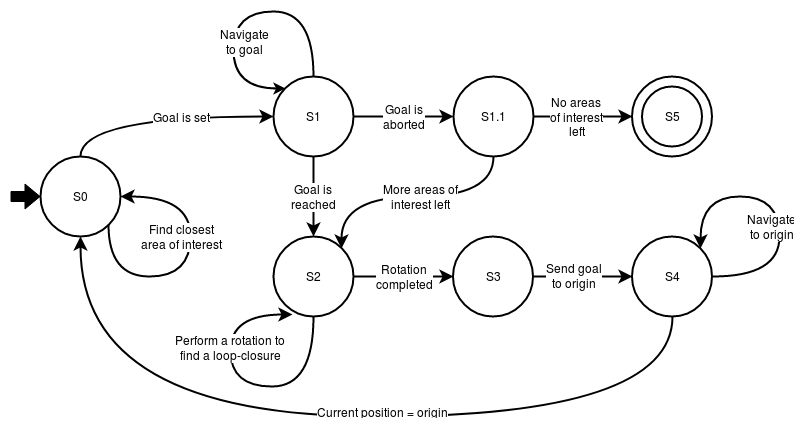

The diagram above was exported from draw.io. Its source (the exported page's mxGraphModel, read from the mxfile embedded in the PNG):
<mxGraphModel dx="968" dy="582" grid="1" gridSize="10" guides="1" tooltips="1" connect="1" arrows="1" fold="1" page="1" pageScale="1" pageWidth="2000" pageHeight="500" math="0" shadow="0">
  <root>
    <mxCell id="0" />
    <mxCell id="1" parent="0" />
    <mxCell id="UMDsBFTmwDF2sX-bTH67-44" value="" style="ellipse;whiteSpace=wrap;html=1;aspect=fixed;strokeWidth=2;" parent="1" vertex="1">
      <mxGeometry x="761.5" y="120" width="80" height="80" as="geometry" />
    </mxCell>
    <mxCell id="UMDsBFTmwDF2sX-bTH67-4" style="edgeStyle=orthogonalEdgeStyle;orthogonalLoop=1;jettySize=auto;html=1;exitX=0.5;exitY=0;exitDx=0;exitDy=0;entryX=0;entryY=0.5;entryDx=0;entryDy=0;curved=1;endSize=8;strokeWidth=2;" parent="1" source="UMDsBFTmwDF2sX-bTH67-2" target="UMDsBFTmwDF2sX-bTH67-3" edge="1">
      <mxGeometry relative="1" as="geometry">
        <mxPoint x="380" y="345" as="sourcePoint" />
        <Array as="points">
          <mxPoint x="210" y="160" />
        </Array>
      </mxGeometry>
    </mxCell>
    <mxCell id="UMDsBFTmwDF2sX-bTH67-5" value="Goal is set" style="text;html=1;resizable=0;points=[];align=center;verticalAlign=middle;labelBackgroundColor=#ffffff;" parent="UMDsBFTmwDF2sX-bTH67-4" vertex="1" connectable="0">
      <mxGeometry x="-0.4524" y="-20" relative="1" as="geometry">
        <mxPoint x="76" y="-20" as="offset" />
      </mxGeometry>
    </mxCell>
    <mxCell id="UMDsBFTmwDF2sX-bTH67-2" value="S0" style="ellipse;whiteSpace=wrap;html=1;aspect=fixed;strokeWidth=2;" parent="1" vertex="1">
      <mxGeometry x="170" y="200" width="80" height="80" as="geometry" />
    </mxCell>
    <mxCell id="UMDsBFTmwDF2sX-bTH67-40" value="S5" style="ellipse;whiteSpace=wrap;html=1;aspect=fixed;strokeWidth=2;" parent="1" vertex="1">
      <mxGeometry x="771.5" y="130" width="60" height="60" as="geometry" />
    </mxCell>
    <mxCell id="UMDsBFTmwDF2sX-bTH67-21" value="" style="edgeStyle=orthogonalEdgeStyle;curved=1;orthogonalLoop=1;jettySize=auto;html=1;fillColor=#000000;exitX=1;exitY=0.5;exitDx=0;exitDy=0;entryX=0;entryY=0.5;entryDx=0;entryDy=0;endSize=8;strokeWidth=2;" parent="1" source="UMDsBFTmwDF2sX-bTH67-3" target="UMDsBFTmwDF2sX-bTH67-20" edge="1">
      <mxGeometry relative="1" as="geometry">
        <Array as="points">
          <mxPoint x="543" y="160" />
          <mxPoint x="543" y="160" />
        </Array>
      </mxGeometry>
    </mxCell>
    <mxCell id="UMDsBFTmwDF2sX-bTH67-22" value="Goal is&lt;br&gt;aborted" style="text;html=1;resizable=0;points=[];align=center;verticalAlign=middle;labelBackgroundColor=#ffffff;" parent="UMDsBFTmwDF2sX-bTH67-21" vertex="1" connectable="0">
      <mxGeometry x="-0.2" y="-3" relative="1" as="geometry">
        <mxPoint x="10" y="-3" as="offset" />
      </mxGeometry>
    </mxCell>
    <mxCell id="UMDsBFTmwDF2sX-bTH67-27" value="&lt;font style=&quot;font-size: 12px&quot;&gt;Goal is&lt;br&gt;reached&lt;br&gt;&lt;/font&gt;" style="edgeStyle=orthogonalEdgeStyle;curved=1;orthogonalLoop=1;jettySize=auto;html=1;startArrow=none;startFill=0;endArrow=classic;endFill=1;fillColor=#000000;endSize=8;strokeWidth=2;" parent="1" source="UMDsBFTmwDF2sX-bTH67-3" target="UMDsBFTmwDF2sX-bTH67-12" edge="1">
      <mxGeometry relative="1" as="geometry">
        <Array as="points">
          <mxPoint x="443" y="260" />
          <mxPoint x="443" y="260" />
        </Array>
      </mxGeometry>
    </mxCell>
    <mxCell id="UMDsBFTmwDF2sX-bTH67-3" value="S1" style="ellipse;whiteSpace=wrap;html=1;aspect=fixed;strokeWidth=2;" parent="1" vertex="1">
      <mxGeometry x="403" y="120" width="80" height="80" as="geometry" />
    </mxCell>
    <mxCell id="UMDsBFTmwDF2sX-bTH67-24" style="edgeStyle=orthogonalEdgeStyle;curved=1;orthogonalLoop=1;jettySize=auto;html=1;entryX=0;entryY=0.5;entryDx=0;entryDy=0;fillColor=#000000;exitX=1;exitY=0.5;exitDx=0;exitDy=0;endSize=8;strokeWidth=2;" parent="1" source="UMDsBFTmwDF2sX-bTH67-20" target="UMDsBFTmwDF2sX-bTH67-44" edge="1">
      <mxGeometry relative="1" as="geometry">
        <Array as="points">
          <mxPoint x="760" y="160" />
          <mxPoint x="760" y="160" />
        </Array>
        <mxPoint x="710" y="150" as="sourcePoint" />
      </mxGeometry>
    </mxCell>
    <mxCell id="UMDsBFTmwDF2sX-bTH67-25" value="&lt;div&gt;No areas&lt;br&gt;of interest&lt;br&gt;left&lt;/div&gt;" style="text;html=1;resizable=0;points=[];align=center;verticalAlign=middle;labelBackgroundColor=#ffffff;" parent="UMDsBFTmwDF2sX-bTH67-24" vertex="1" connectable="0">
      <mxGeometry x="-0.0413" y="3" relative="1" as="geometry">
        <mxPoint x="-4" y="3" as="offset" />
      </mxGeometry>
    </mxCell>
    <mxCell id="aT3trYRV5uOkUXEBI_1l-2" style="edgeStyle=orthogonalEdgeStyle;orthogonalLoop=1;jettySize=auto;html=1;exitX=0.5;exitY=1;exitDx=0;exitDy=0;entryX=1;entryY=0;entryDx=0;entryDy=0;curved=1;endSize=8;strokeWidth=2;" edge="1" parent="1" source="UMDsBFTmwDF2sX-bTH67-20" target="UMDsBFTmwDF2sX-bTH67-12">
      <mxGeometry relative="1" as="geometry" />
    </mxCell>
    <mxCell id="aT3trYRV5uOkUXEBI_1l-3" value="More areas of&lt;br&gt;interest left" style="text;html=1;align=center;verticalAlign=middle;resizable=0;points=[];;labelBackgroundColor=#ffffff;" vertex="1" connectable="0" parent="aT3trYRV5uOkUXEBI_1l-2">
      <mxGeometry x="-0.2807" y="20" relative="1" as="geometry">
        <mxPoint x="-25" y="-20" as="offset" />
      </mxGeometry>
    </mxCell>
    <mxCell id="UMDsBFTmwDF2sX-bTH67-20" value="S1.1" style="ellipse;whiteSpace=wrap;html=1;aspect=fixed;strokeWidth=2;" parent="1" vertex="1">
      <mxGeometry x="583" y="120" width="80" height="80" as="geometry" />
    </mxCell>
    <mxCell id="UMDsBFTmwDF2sX-bTH67-7" style="edgeStyle=orthogonalEdgeStyle;curved=1;orthogonalLoop=1;jettySize=auto;html=1;exitX=1;exitY=1;exitDx=0;exitDy=0;entryX=1;entryY=0.5;entryDx=0;entryDy=0;endSize=8;strokeWidth=2;" parent="1" source="UMDsBFTmwDF2sX-bTH67-2" target="UMDsBFTmwDF2sX-bTH67-2" edge="1">
      <mxGeometry relative="1" as="geometry">
        <Array as="points">
          <mxPoint x="238" y="320" />
          <mxPoint x="320" y="320" />
          <mxPoint x="320" y="240" />
        </Array>
      </mxGeometry>
    </mxCell>
    <mxCell id="UMDsBFTmwDF2sX-bTH67-8" value="Find closest&lt;br&gt;area of interest" style="text;html=1;resizable=0;points=[];align=center;verticalAlign=middle;labelBackgroundColor=#ffffff;" parent="UMDsBFTmwDF2sX-bTH67-7" vertex="1" connectable="0">
      <mxGeometry x="0.0875" y="4" relative="1" as="geometry">
        <mxPoint x="-6" y="-20" as="offset" />
      </mxGeometry>
    </mxCell>
    <mxCell id="UMDsBFTmwDF2sX-bTH67-9" style="edgeStyle=orthogonalEdgeStyle;curved=1;orthogonalLoop=1;jettySize=auto;html=1;exitX=0;exitY=0;exitDx=0;exitDy=0;entryX=0.5;entryY=0;entryDx=0;entryDy=0;startArrow=classic;startFill=1;endArrow=none;endFill=0;endSize=8;strokeWidth=2;" parent="1" source="UMDsBFTmwDF2sX-bTH67-3" target="UMDsBFTmwDF2sX-bTH67-3" edge="1">
      <mxGeometry relative="1" as="geometry">
        <Array as="points">
          <mxPoint x="363" y="132" />
          <mxPoint x="363" y="55" />
          <mxPoint x="443" y="55" />
        </Array>
      </mxGeometry>
    </mxCell>
    <mxCell id="UMDsBFTmwDF2sX-bTH67-10" value="Navigate&lt;br&gt;to goal" style="text;html=1;resizable=0;points=[];align=center;verticalAlign=middle;labelBackgroundColor=#ffffff;" parent="UMDsBFTmwDF2sX-bTH67-9" vertex="1" connectable="0">
      <mxGeometry x="-0.0335" y="-9" relative="1" as="geometry">
        <mxPoint x="7" y="21" as="offset" />
      </mxGeometry>
    </mxCell>
    <mxCell id="UMDsBFTmwDF2sX-bTH67-11" value="" style="shape=flexArrow;endArrow=classic;html=1;entryX=0;entryY=0.5;entryDx=0;entryDy=0;endWidth=14;endSize=4.67;fillColor=#000000;" parent="1" target="UMDsBFTmwDF2sX-bTH67-2" edge="1">
      <mxGeometry width="50" height="50" relative="1" as="geometry">
        <mxPoint x="140" y="240" as="sourcePoint" />
        <mxPoint x="90" y="240" as="targetPoint" />
      </mxGeometry>
    </mxCell>
    <mxCell id="UMDsBFTmwDF2sX-bTH67-30" value="" style="edgeStyle=orthogonalEdgeStyle;curved=1;orthogonalLoop=1;jettySize=auto;html=1;startArrow=none;startFill=0;endArrow=classic;endFill=1;fillColor=#000000;entryX=0;entryY=0.5;entryDx=0;entryDy=0;endSize=8;strokeWidth=2;" parent="1" source="UMDsBFTmwDF2sX-bTH67-12" target="aT3trYRV5uOkUXEBI_1l-5" edge="1">
      <mxGeometry relative="1" as="geometry">
        <mxPoint x="570" y="320" as="targetPoint" />
      </mxGeometry>
    </mxCell>
    <mxCell id="UMDsBFTmwDF2sX-bTH67-33" value="Rotation&lt;br&gt;completed" style="text;html=1;resizable=0;points=[];align=center;verticalAlign=middle;labelBackgroundColor=#ffffff;" parent="UMDsBFTmwDF2sX-bTH67-30" vertex="1" connectable="0">
      <mxGeometry x="-0.26" y="-4" relative="1" as="geometry">
        <mxPoint x="13" y="-4" as="offset" />
      </mxGeometry>
    </mxCell>
    <mxCell id="UMDsBFTmwDF2sX-bTH67-12" value="S2" style="ellipse;whiteSpace=wrap;html=1;aspect=fixed;strokeWidth=2;" parent="1" vertex="1">
      <mxGeometry x="403" y="280" width="80" height="80" as="geometry" />
    </mxCell>
    <mxCell id="UMDsBFTmwDF2sX-bTH67-35" style="edgeStyle=orthogonalEdgeStyle;curved=1;orthogonalLoop=1;jettySize=auto;html=1;exitX=0.5;exitY=1;exitDx=0;exitDy=0;entryX=0.5;entryY=1;entryDx=0;entryDy=0;startArrow=none;startFill=0;endArrow=classic;endFill=1;fillColor=#000000;endSize=8;strokeWidth=2;" parent="1" source="UMDsBFTmwDF2sX-bTH67-29" target="UMDsBFTmwDF2sX-bTH67-2" edge="1">
      <mxGeometry relative="1" as="geometry">
        <Array as="points">
          <mxPoint x="802" y="460" />
          <mxPoint x="210" y="460" />
        </Array>
      </mxGeometry>
    </mxCell>
    <mxCell id="UMDsBFTmwDF2sX-bTH67-36" value="&lt;div&gt;Current position = origin&lt;/div&gt;" style="text;html=1;resizable=0;points=[];align=center;verticalAlign=middle;labelBackgroundColor=#ffffff;" parent="UMDsBFTmwDF2sX-bTH67-35" vertex="1" connectable="0">
      <mxGeometry x="-0.1946" relative="1" as="geometry">
        <mxPoint x="-41" y="-5" as="offset" />
      </mxGeometry>
    </mxCell>
    <mxCell id="UMDsBFTmwDF2sX-bTH67-29" value="S4" style="ellipse;whiteSpace=wrap;html=1;aspect=fixed;strokeWidth=2;" parent="1" vertex="1">
      <mxGeometry x="761.5" y="280" width="80" height="80" as="geometry" />
    </mxCell>
    <mxCell id="UMDsBFTmwDF2sX-bTH67-31" style="edgeStyle=orthogonalEdgeStyle;curved=1;orthogonalLoop=1;jettySize=auto;html=1;exitX=0.5;exitY=1;exitDx=0;exitDy=0;entryX=0.238;entryY=0.975;entryDx=0;entryDy=0;entryPerimeter=0;startArrow=none;startFill=0;endArrow=classic;endFill=1;fillColor=#000000;endSize=8;strokeWidth=2;" parent="1" source="UMDsBFTmwDF2sX-bTH67-12" target="UMDsBFTmwDF2sX-bTH67-12" edge="1">
      <mxGeometry relative="1" as="geometry">
        <Array as="points">
          <mxPoint x="443" y="430" />
          <mxPoint x="360" y="430" />
          <mxPoint x="360" y="358" />
        </Array>
      </mxGeometry>
    </mxCell>
    <mxCell id="UMDsBFTmwDF2sX-bTH67-32" value="Perform a rotation to&lt;br&gt;find a loop-closure" style="text;html=1;resizable=0;points=[];align=center;verticalAlign=middle;labelBackgroundColor=#ffffff;" parent="UMDsBFTmwDF2sX-bTH67-31" vertex="1" connectable="0">
      <mxGeometry x="-0.5302" y="-25" relative="1" as="geometry">
        <mxPoint x="-58" y="-36" as="offset" />
      </mxGeometry>
    </mxCell>
    <mxCell id="UMDsBFTmwDF2sX-bTH67-38" style="edgeStyle=orthogonalEdgeStyle;curved=1;orthogonalLoop=1;jettySize=auto;html=1;exitX=1;exitY=0.5;exitDx=0;exitDy=0;entryX=1;entryY=0;entryDx=0;entryDy=0;startArrow=none;startFill=0;endArrow=classic;endFill=1;fillColor=#000000;endSize=8;strokeWidth=2;" parent="1" source="UMDsBFTmwDF2sX-bTH67-29" target="UMDsBFTmwDF2sX-bTH67-29" edge="1">
      <mxGeometry relative="1" as="geometry">
        <Array as="points">
          <mxPoint x="909" y="320" />
          <mxPoint x="909" y="240" />
          <mxPoint x="830" y="240" />
        </Array>
      </mxGeometry>
    </mxCell>
    <mxCell id="UMDsBFTmwDF2sX-bTH67-39" value="Navigate&lt;br&gt;to origin" style="text;html=1;resizable=0;points=[];align=center;verticalAlign=middle;labelBackgroundColor=#ffffff;" parent="UMDsBFTmwDF2sX-bTH67-38" vertex="1" connectable="0">
      <mxGeometry x="0.0144" y="11" relative="1" as="geometry">
        <mxPoint x="2" y="24" as="offset" />
      </mxGeometry>
    </mxCell>
    <mxCell id="aT3trYRV5uOkUXEBI_1l-8" style="edgeStyle=orthogonalEdgeStyle;curved=1;orthogonalLoop=1;jettySize=auto;html=1;exitX=1;exitY=0.5;exitDx=0;exitDy=0;entryX=0;entryY=0.5;entryDx=0;entryDy=0;endSize=8;strokeWidth=2;" edge="1" parent="1" source="aT3trYRV5uOkUXEBI_1l-5" target="UMDsBFTmwDF2sX-bTH67-29">
      <mxGeometry relative="1" as="geometry" />
    </mxCell>
    <mxCell id="aT3trYRV5uOkUXEBI_1l-9" value="Send goal&lt;br&gt;to origin" style="text;html=1;align=center;verticalAlign=middle;resizable=0;points=[];;labelBackgroundColor=#ffffff;" vertex="1" connectable="0" parent="aT3trYRV5uOkUXEBI_1l-8">
      <mxGeometry x="-0.2121" y="1" relative="1" as="geometry">
        <mxPoint as="offset" />
      </mxGeometry>
    </mxCell>
    <mxCell id="aT3trYRV5uOkUXEBI_1l-5" value="S3" style="ellipse;whiteSpace=wrap;html=1;aspect=fixed;strokeWidth=2;" vertex="1" parent="1">
      <mxGeometry x="582.5" y="280" width="80" height="80" as="geometry" />
    </mxCell>
  </root>
</mxGraphModel>